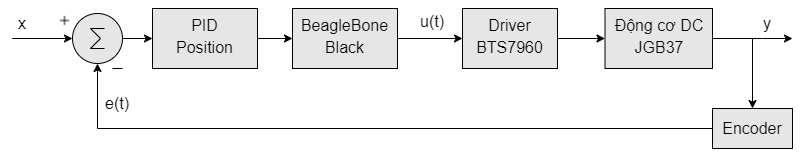

The diagram above was exported from draw.io. Its source (the exported page's mxGraphModel, read from the mxfile embedded in the PNG):
<mxGraphModel dx="1065" dy="401" grid="1" gridSize="10" guides="1" tooltips="1" connect="1" arrows="1" fold="1" page="1" pageScale="1" pageWidth="827" pageHeight="1169" math="0" shadow="0">
  <root>
    <mxCell id="0" />
    <mxCell id="1" parent="0" />
    <mxCell id="km12maRsAD94Cxxqg_wN-6" value="" style="edgeStyle=orthogonalEdgeStyle;rounded=0;orthogonalLoop=1;jettySize=auto;html=1;strokeColor=#000000;fontSize=18;fontColor=#FF0000;fillColor=#FF0000;" edge="1" parent="1" source="km12maRsAD94Cxxqg_wN-2" target="km12maRsAD94Cxxqg_wN-5">
      <mxGeometry relative="1" as="geometry">
        <Array as="points">
          <mxPoint x="250" y="250" />
          <mxPoint x="250" y="250" />
        </Array>
      </mxGeometry>
    </mxCell>
    <mxCell id="km12maRsAD94Cxxqg_wN-2" value="" style="verticalLabelPosition=bottom;shadow=0;dashed=0;align=center;html=1;verticalAlign=top;shape=mxgraph.electrical.abstract.sum;fontSize=18;fontColor=#FF0000;fillColor=#E6E6E6;" vertex="1" parent="1">
      <mxGeometry x="160" y="225" width="50" height="50" as="geometry" />
    </mxCell>
    <mxCell id="km12maRsAD94Cxxqg_wN-8" value="" style="edgeStyle=orthogonalEdgeStyle;rounded=0;orthogonalLoop=1;jettySize=auto;html=1;strokeColor=#000000;fontSize=18;fontColor=#FF0000;fillColor=#FF0000;" edge="1" parent="1" source="km12maRsAD94Cxxqg_wN-5" target="km12maRsAD94Cxxqg_wN-7">
      <mxGeometry relative="1" as="geometry">
        <Array as="points">
          <mxPoint x="400" y="250" />
          <mxPoint x="400" y="250" />
        </Array>
      </mxGeometry>
    </mxCell>
    <mxCell id="km12maRsAD94Cxxqg_wN-5" value="&lt;font style=&quot;font-size: 16px;&quot; color=&quot;#000000&quot;&gt;PID&lt;br&gt;Position&lt;/font&gt;" style="whiteSpace=wrap;html=1;fontSize=18;verticalAlign=top;fillColor=#E6E6E6;fontColor=#FF0000;shadow=0;dashed=0;" vertex="1" parent="1">
      <mxGeometry x="240" y="220" width="105" height="60" as="geometry" />
    </mxCell>
    <mxCell id="km12maRsAD94Cxxqg_wN-10" value="" style="edgeStyle=orthogonalEdgeStyle;rounded=0;orthogonalLoop=1;jettySize=auto;html=1;strokeColor=#000000;fontSize=18;fontColor=#FF0000;fillColor=#FF0000;" edge="1" parent="1" source="km12maRsAD94Cxxqg_wN-7" target="km12maRsAD94Cxxqg_wN-9">
      <mxGeometry relative="1" as="geometry">
        <Array as="points">
          <mxPoint x="590" y="250" />
          <mxPoint x="590" y="250" />
        </Array>
      </mxGeometry>
    </mxCell>
    <mxCell id="km12maRsAD94Cxxqg_wN-7" value="&lt;font color=&quot;#000000&quot; style=&quot;font-size: 16px;&quot;&gt;BeagleBone&lt;br&gt;Black&lt;/font&gt;" style="whiteSpace=wrap;html=1;fontSize=18;verticalAlign=top;fillColor=#E6E6E6;fontColor=#FF0000;shadow=0;dashed=0;" vertex="1" parent="1">
      <mxGeometry x="380" y="220" width="105" height="60" as="geometry" />
    </mxCell>
    <mxCell id="km12maRsAD94Cxxqg_wN-13" value="" style="edgeStyle=orthogonalEdgeStyle;rounded=0;orthogonalLoop=1;jettySize=auto;html=1;strokeColor=#000000;fontSize=16;fontColor=#000000;fillColor=#FF0000;" edge="1" parent="1" source="km12maRsAD94Cxxqg_wN-9" target="km12maRsAD94Cxxqg_wN-12">
      <mxGeometry relative="1" as="geometry">
        <Array as="points">
          <mxPoint x="750" y="250" />
          <mxPoint x="750" y="250" />
        </Array>
      </mxGeometry>
    </mxCell>
    <mxCell id="km12maRsAD94Cxxqg_wN-9" value="&lt;font color=&quot;#000000&quot; style=&quot;font-size: 16px;&quot;&gt;Driver BTS7960&lt;/font&gt;" style="whiteSpace=wrap;html=1;fontSize=18;verticalAlign=top;fillColor=#E6E6E6;fontColor=#FF0000;shadow=0;dashed=0;" vertex="1" parent="1">
      <mxGeometry x="550" y="220" width="95" height="60" as="geometry" />
    </mxCell>
    <mxCell id="km12maRsAD94Cxxqg_wN-11" value="" style="endArrow=classic;html=1;rounded=0;strokeColor=#000000;fontSize=18;fontColor=#FF0000;fillColor=#FF0000;entryX=0;entryY=0.5;entryDx=0;entryDy=0;entryPerimeter=0;" edge="1" parent="1" target="km12maRsAD94Cxxqg_wN-2">
      <mxGeometry width="50" height="50" relative="1" as="geometry">
        <mxPoint x="110" y="250" as="sourcePoint" />
        <mxPoint x="440" y="230" as="targetPoint" />
        <Array as="points">
          <mxPoint x="100" y="250" />
        </Array>
      </mxGeometry>
    </mxCell>
    <mxCell id="km12maRsAD94Cxxqg_wN-15" style="edgeStyle=orthogonalEdgeStyle;rounded=0;orthogonalLoop=1;jettySize=auto;html=1;strokeColor=#000000;fontSize=16;fontColor=#000000;fillColor=#FF0000;" edge="1" parent="1" source="km12maRsAD94Cxxqg_wN-12">
      <mxGeometry relative="1" as="geometry">
        <mxPoint x="880" y="250" as="targetPoint" />
        <Array as="points">
          <mxPoint x="850" y="250" />
          <mxPoint x="850" y="250" />
        </Array>
      </mxGeometry>
    </mxCell>
    <mxCell id="km12maRsAD94Cxxqg_wN-12" value="&lt;font color=&quot;#000000&quot;&gt;&lt;font style=&quot;font-size: 16px;&quot;&gt;Động cơ DC JGB37&lt;/font&gt;&lt;br&gt;&lt;/font&gt;" style="whiteSpace=wrap;html=1;fontSize=18;verticalAlign=top;fillColor=#E6E6E6;fontColor=#FF0000;shadow=0;dashed=0;" vertex="1" parent="1">
      <mxGeometry x="692.5" y="220" width="107.5" height="60" as="geometry" />
    </mxCell>
    <mxCell id="km12maRsAD94Cxxqg_wN-17" value="" style="endArrow=classic;html=1;rounded=0;strokeColor=#000000;fontSize=16;fontColor=#000000;fillColor=#FF0000;entryX=0.5;entryY=0;entryDx=0;entryDy=0;" edge="1" parent="1" target="km12maRsAD94Cxxqg_wN-18">
      <mxGeometry width="50" height="50" relative="1" as="geometry">
        <mxPoint x="840" y="250" as="sourcePoint" />
        <mxPoint x="920" y="300" as="targetPoint" />
        <Array as="points" />
      </mxGeometry>
    </mxCell>
    <mxCell id="km12maRsAD94Cxxqg_wN-20" style="edgeStyle=orthogonalEdgeStyle;rounded=0;orthogonalLoop=1;jettySize=auto;html=1;entryX=0.5;entryY=1;entryDx=0;entryDy=0;entryPerimeter=0;strokeColor=#000000;fontSize=16;fontColor=#000000;fillColor=#FF0000;" edge="1" parent="1" source="km12maRsAD94Cxxqg_wN-18" target="km12maRsAD94Cxxqg_wN-2">
      <mxGeometry relative="1" as="geometry" />
    </mxCell>
    <mxCell id="km12maRsAD94Cxxqg_wN-18" value="Encoder" style="rounded=0;whiteSpace=wrap;html=1;fontSize=16;fontColor=#000000;fillColor=#E6E6E6;" vertex="1" parent="1">
      <mxGeometry x="800" y="320" width="80" height="40" as="geometry" />
    </mxCell>
    <mxCell id="km12maRsAD94Cxxqg_wN-23" value="" style="shape=image;html=1;verticalAlign=top;verticalLabelPosition=bottom;labelBackgroundColor=#ffffff;imageAspect=0;aspect=fixed;image=https://cdn3.iconfinder.com/data/icons/user-interface-169/32/plus-128.png;fontSize=16;fontColor=#000000;fillColor=#E6E6E6;" vertex="1" parent="1">
      <mxGeometry x="145" y="225" width="15" height="15" as="geometry" />
    </mxCell>
    <mxCell id="km12maRsAD94Cxxqg_wN-24" value="" style="endArrow=none;html=1;rounded=0;strokeColor=#000000;fontSize=16;fontColor=#000000;fillColor=#FF0000;" edge="1" parent="1">
      <mxGeometry width="50" height="50" relative="1" as="geometry">
        <mxPoint x="200" y="280" as="sourcePoint" />
        <mxPoint x="210" y="280" as="targetPoint" />
      </mxGeometry>
    </mxCell>
    <mxCell id="km12maRsAD94Cxxqg_wN-26" value="x" style="text;html=1;strokeColor=none;fillColor=none;align=center;verticalAlign=middle;whiteSpace=wrap;rounded=0;fontSize=16;fontColor=#000000;" vertex="1" parent="1">
      <mxGeometry x="100" y="230" width="20" height="10" as="geometry" />
    </mxCell>
    <mxCell id="km12maRsAD94Cxxqg_wN-29" value="y" style="text;html=1;strokeColor=none;fillColor=none;align=center;verticalAlign=middle;whiteSpace=wrap;rounded=0;fontSize=16;fontColor=#000000;" vertex="1" parent="1">
      <mxGeometry x="840" y="223.5" width="30" height="23" as="geometry" />
    </mxCell>
    <mxCell id="km12maRsAD94Cxxqg_wN-30" value="e(t)" style="text;html=1;strokeColor=none;fillColor=none;align=center;verticalAlign=middle;whiteSpace=wrap;rounded=0;fontSize=16;fontColor=#000000;" vertex="1" parent="1">
      <mxGeometry x="180" y="300" width="50" height="30" as="geometry" />
    </mxCell>
    <mxCell id="km12maRsAD94Cxxqg_wN-31" value="u(t)" style="text;html=1;strokeColor=none;fillColor=none;align=center;verticalAlign=middle;whiteSpace=wrap;rounded=0;fontSize=16;fontColor=#000000;" vertex="1" parent="1">
      <mxGeometry x="490" y="217.5" width="60" height="30" as="geometry" />
    </mxCell>
  </root>
</mxGraphModel>